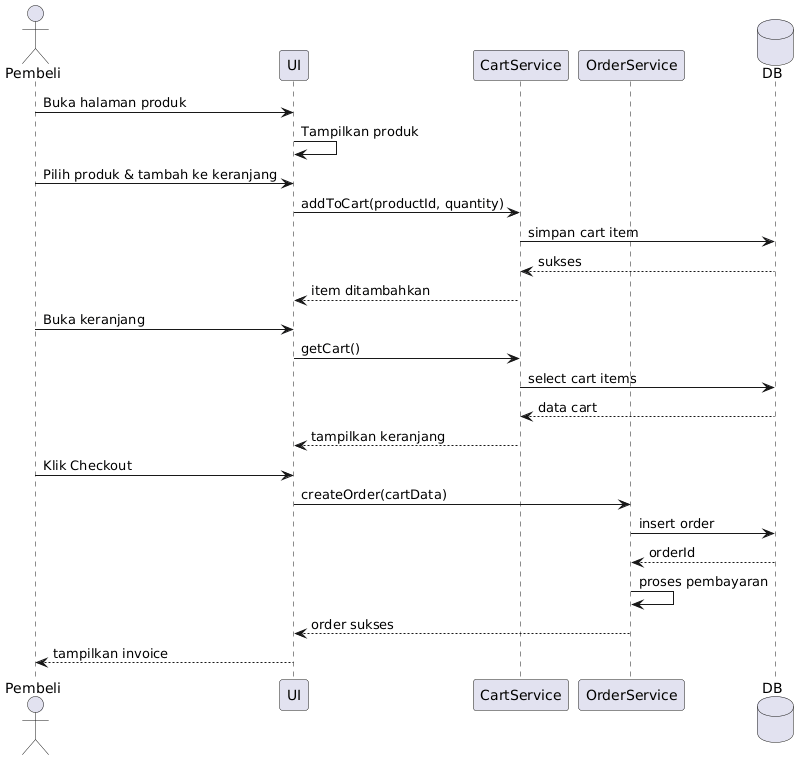

The diagram above was rendered by PlantUML. Its source (embedded in the PNG):
@startuml
actor Pembeli
participant "UI" as ui
participant "CartService" as cart
participant "OrderService" as order
database DB

Pembeli -> ui : Buka halaman produk
ui -> ui : Tampilkan produk
Pembeli -> ui : Pilih produk & tambah ke keranjang
ui -> cart : addToCart(productId, quantity)
cart -> DB : simpan cart item
DB --> cart : sukses
cart --> ui : item ditambahkan

Pembeli -> ui : Buka keranjang
ui -> cart : getCart()
cart -> DB : select cart items
DB --> cart : data cart
cart --> ui : tampilkan keranjang

Pembeli -> ui : Klik Checkout
ui -> order : createOrder(cartData)
order -> DB : insert order
DB --> order : orderId
order -> order : proses pembayaran
order --> ui : order sukses
ui --> Pembeli : tampilkan invoice
@enduml